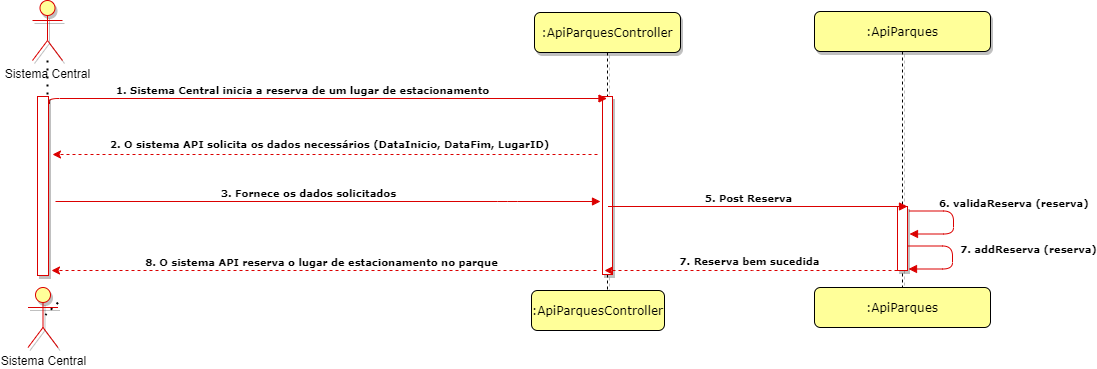

The diagram above was exported from draw.io. Its source (the exported page's mxGraphModel, read from the mxfile embedded in the PNG):
<mxGraphModel dx="1303" dy="828" grid="0" gridSize="10" guides="1" tooltips="1" connect="1" arrows="1" fold="1" page="1" pageScale="1" pageWidth="1100" pageHeight="850" background="#ffffff" math="0" shadow="0">
  <root>
    <mxCell id="0" />
    <mxCell id="1" parent="0" />
    <mxCell id="7baba1c4bc27f4b0-2" value=":ApiParquesController" style="shape=umlLifeline;perimeter=lifelinePerimeter;whiteSpace=wrap;html=1;container=1;collapsible=0;recursiveResize=0;outlineConnect=0;rounded=1;shadow=1;comic=0;labelBackgroundColor=none;strokeWidth=1;fontFamily=Verdana;fontSize=12;align=center;fillColor=#FFFF99;" parent="1" vertex="1">
      <mxGeometry x="586" y="90" width="146" height="302" as="geometry" />
    </mxCell>
    <mxCell id="7baba1c4bc27f4b0-10" value="" style="html=1;points=[];perimeter=orthogonalPerimeter;rounded=0;shadow=1;comic=0;labelBackgroundColor=none;strokeWidth=1;fontFamily=Verdana;fontSize=12;align=center;strokeColor=#DB0000;" parent="7baba1c4bc27f4b0-2" vertex="1">
      <mxGeometry x="68" y="84" width="10" height="178" as="geometry" />
    </mxCell>
    <mxCell id="7baba1c4bc27f4b0-11" value="&lt;font style=&quot;font-size: 10px&quot;&gt;&lt;b&gt;1. Sistema Central inicia a reserva de um lugar de estacionamento&lt;/b&gt;&lt;/font&gt;" style="html=1;verticalAlign=bottom;endArrow=block;labelBackgroundColor=none;fontFamily=Verdana;fontSize=9;edgeStyle=elbowEdgeStyle;elbow=vertical;exitX=1.1;exitY=0.009;exitDx=0;exitDy=0;exitPerimeter=0;strokeColor=#DB0000;" parent="1" target="7baba1c4bc27f4b0-2" edge="1">
      <mxGeometry x="-0.0813" relative="1" as="geometry">
        <mxPoint x="101" y="181.45799999999997" as="sourcePoint" />
        <mxPoint x="918.5" y="181" as="targetPoint" />
        <mxPoint as="offset" />
        <Array as="points">
          <mxPoint x="250" y="176" />
        </Array>
      </mxGeometry>
    </mxCell>
    <mxCell id="pMVUW8h6Jyfo9VcVifd9-2" value="&lt;font style=&quot;font-size: 10px&quot; face=&quot;Verdana&quot;&gt;&lt;b&gt;2. O sistema API solicita os dados necessários (DataInicio, DataFim, LugarID)&lt;/b&gt;&lt;/font&gt;" style="endArrow=classic;html=1;dashed=1;exitX=0.3;exitY=1;exitDx=0;exitDy=0;exitPerimeter=0;strokeColor=#DB0000;" parent="1" edge="1">
      <mxGeometry x="-0.0128" y="-10" width="50" height="50" relative="1" as="geometry">
        <mxPoint x="649" y="232" as="sourcePoint" />
        <mxPoint x="104" y="232" as="targetPoint" />
        <mxPoint as="offset" />
      </mxGeometry>
    </mxCell>
    <mxCell id="X0Dhw0XQvz3T7TuyaB4J-1" value="Sistema Central" style="shape=umlActor;verticalLabelPosition=bottom;verticalAlign=top;html=1;outlineConnect=0;strokeColor=#DB0000;fillColor=#FFFF99;shadow=1;sketch=0;" parent="1" vertex="1">
      <mxGeometry x="84" y="78" width="30" height="60" as="geometry" />
    </mxCell>
    <mxCell id="X0Dhw0XQvz3T7TuyaB4J-3" value="" style="html=1;points=[];perimeter=orthogonalPerimeter;rounded=0;shadow=1;comic=0;labelBackgroundColor=none;strokeWidth=1;fontFamily=Verdana;fontSize=12;align=center;fillColor=#FFFFFF;strokeColor=#DB0000;gradientDirection=east;gradientColor=#FFFFFF;" parent="1" vertex="1">
      <mxGeometry x="89" y="174" width="11" height="179" as="geometry" />
    </mxCell>
    <mxCell id="X0Dhw0XQvz3T7TuyaB4J-6" value="" style="endArrow=none;dashed=1;html=1;dashPattern=1 3;strokeWidth=2;entryX=0.5;entryY=0.994;entryDx=0;entryDy=0;entryPerimeter=0;" parent="1" source="X0Dhw0XQvz3T7TuyaB4J-5" edge="1">
      <mxGeometry width="50" height="50" relative="1" as="geometry">
        <mxPoint x="277" y="330" as="sourcePoint" />
        <mxPoint x="97" y="392.52199999999993" as="targetPoint" />
      </mxGeometry>
    </mxCell>
    <mxCell id="X0Dhw0XQvz3T7TuyaB4J-8" value="" style="endArrow=none;dashed=1;html=1;dashPattern=1 3;strokeWidth=2;" parent="1" source="X0Dhw0XQvz3T7TuyaB4J-1" target="X0Dhw0XQvz3T7TuyaB4J-3" edge="1">
      <mxGeometry width="50" height="50" relative="1" as="geometry">
        <mxPoint x="109" y="372" as="sourcePoint" />
        <mxPoint x="100" y="182" as="targetPoint" />
      </mxGeometry>
    </mxCell>
    <mxCell id="HO-CnpsSgoQ66-Zrgcwu-2" value=":ApiParques" style="shape=umlLifeline;perimeter=lifelinePerimeter;whiteSpace=wrap;html=1;container=1;collapsible=0;recursiveResize=0;outlineConnect=0;rounded=1;shadow=1;comic=0;labelBackgroundColor=none;strokeWidth=1;fontFamily=Verdana;fontSize=12;align=center;fillColor=#FFFF99;" parent="1" vertex="1">
      <mxGeometry x="866" y="89" width="176" height="302" as="geometry" />
    </mxCell>
    <mxCell id="HO-CnpsSgoQ66-Zrgcwu-34" value="&lt;span style=&quot;font-size: 10px&quot;&gt;&lt;b&gt;6. validaReserva (reserva)&amp;nbsp;&lt;/b&gt;&lt;/span&gt;" style="html=1;verticalAlign=bottom;endArrow=block;labelBackgroundColor=none;fontFamily=Verdana;fontSize=9;edgeStyle=orthogonalEdgeStyle;elbow=vertical;strokeColor=#DB0000;" parent="1" edge="1">
      <mxGeometry x="-0.2072" y="62" relative="1" as="geometry">
        <mxPoint x="961.001818181818" y="288.5" as="sourcePoint" />
        <mxPoint x="961" y="311.5" as="targetPoint" />
        <mxPoint y="1" as="offset" />
        <Array as="points">
          <mxPoint x="1005" y="288.5" />
          <mxPoint x="1005" y="311.5" />
        </Array>
      </mxGeometry>
    </mxCell>
    <mxCell id="yTk1UJOThPdnQp3TIaym-4" value="&lt;b&gt;3. Fornece os dados solicitados&lt;/b&gt;" style="html=1;verticalAlign=bottom;endArrow=block;labelBackgroundColor=none;fontFamily=Verdana;fontSize=10;edgeStyle=elbowEdgeStyle;elbow=vertical;strokeColor=#DB0000;" parent="1" edge="1">
      <mxGeometry x="-0.0714" relative="1" as="geometry">
        <mxPoint x="107" y="279" as="sourcePoint" />
        <mxPoint x="652.0000000000002" y="279" as="targetPoint" />
        <Array as="points">
          <mxPoint x="559" y="279" />
          <mxPoint x="554" y="342" />
          <mxPoint x="434" y="386" />
          <mxPoint x="400" y="370" />
          <mxPoint x="560" y="271" />
          <mxPoint x="550" y="299" />
          <mxPoint x="155" y="257" />
        </Array>
        <mxPoint as="offset" />
      </mxGeometry>
    </mxCell>
    <mxCell id="yTk1UJOThPdnQp3TIaym-7" value="&lt;font face=&quot;Verdana&quot;&gt;&lt;span style=&quot;font-size: 10px&quot;&gt;&lt;b&gt;8. O sistema API reserva o lugar de estacionamento no parque&lt;/b&gt;&lt;/span&gt;&lt;/font&gt;" style="endArrow=classic;html=1;dashed=1;exitX=0.3;exitY=1;exitDx=0;exitDy=0;exitPerimeter=0;strokeColor=#DB0000;" parent="1" edge="1">
      <mxGeometry x="0.0092" y="-9" width="50" height="50" relative="1" as="geometry">
        <mxPoint x="648.0000000000002" y="348" as="sourcePoint" />
        <mxPoint x="103" y="348" as="targetPoint" />
        <mxPoint as="offset" />
      </mxGeometry>
    </mxCell>
    <mxCell id="yTk1UJOThPdnQp3TIaym-8" value="" style="html=1;points=[];perimeter=orthogonalPerimeter;rounded=0;shadow=1;comic=0;labelBackgroundColor=none;strokeWidth=1;fontFamily=Verdana;fontSize=12;align=center;strokeColor=#DB0000;" parent="1" vertex="1">
      <mxGeometry x="949" y="284" width="10" height="64" as="geometry" />
    </mxCell>
    <mxCell id="yTk1UJOThPdnQp3TIaym-9" value="&lt;span style=&quot;font-size: 10px&quot;&gt;&lt;b&gt;5. Post Reserva&lt;/b&gt;&lt;/span&gt;" style="html=1;verticalAlign=bottom;endArrow=block;labelBackgroundColor=none;fontFamily=Verdana;fontSize=9;edgeStyle=elbowEdgeStyle;elbow=vertical;strokeColor=#DB0000;" parent="1" edge="1">
      <mxGeometry x="-0.0618" relative="1" as="geometry">
        <mxPoint x="659.4977777777776" y="284" as="sourcePoint" />
        <mxPoint x="959" y="283.9999999999998" as="targetPoint" />
        <mxPoint x="1" as="offset" />
        <Array as="points">
          <mxPoint x="773.22" y="284" />
        </Array>
      </mxGeometry>
    </mxCell>
    <mxCell id="yTk1UJOThPdnQp3TIaym-12" value="&lt;font style=&quot;font-size: 10px&quot; face=&quot;Verdana&quot;&gt;&lt;b&gt;7. Reserva bem sucedida&lt;/b&gt;&lt;/font&gt;" style="endArrow=classic;html=1;dashed=1;exitX=0.3;exitY=1;exitDx=0;exitDy=0;exitPerimeter=0;strokeColor=#DB0000;" parent="1" edge="1">
      <mxGeometry x="0.0092" y="-9" width="50" height="50" relative="1" as="geometry">
        <mxPoint x="949.0000000000002" y="348" as="sourcePoint" />
        <mxPoint x="656" y="348" as="targetPoint" />
        <mxPoint as="offset" />
        <Array as="points">
          <mxPoint x="814" y="348" />
        </Array>
      </mxGeometry>
    </mxCell>
    <mxCell id="q9sr94St-gthnET_dzkQ-14" value=":ApiParquesController" style="shape=umlLifeline;perimeter=lifelinePerimeter;whiteSpace=wrap;html=1;container=1;collapsible=0;recursiveResize=0;outlineConnect=0;rounded=1;shadow=0;comic=0;labelBackgroundColor=none;strokeWidth=1;fontFamily=Verdana;fontSize=12;align=center;fillColor=#FFFF99;" parent="1" vertex="1">
      <mxGeometry x="583" y="368" width="133" height="40" as="geometry" />
    </mxCell>
    <mxCell id="HO-CnpsSgoQ66-Zrgcwu-5" value=":ApiParques" style="shape=umlLifeline;perimeter=lifelinePerimeter;whiteSpace=wrap;html=1;container=1;collapsible=0;recursiveResize=0;outlineConnect=0;rounded=1;shadow=0;comic=0;labelBackgroundColor=none;strokeWidth=1;fontFamily=Verdana;fontSize=12;align=center;fillColor=#FFFF99;" parent="1" vertex="1">
      <mxGeometry x="866" y="365" width="176" height="40" as="geometry" />
    </mxCell>
    <mxCell id="X0Dhw0XQvz3T7TuyaB4J-5" value="Sistema Central" style="shape=umlActor;verticalLabelPosition=bottom;verticalAlign=top;html=1;outlineConnect=0;strokeColor=#DB0000;fillColor=#FFFF99;shadow=1;" parent="1" vertex="1">
      <mxGeometry x="79.5" y="365" width="30" height="60" as="geometry" />
    </mxCell>
    <mxCell id="5ytaJpWoZf-ZlIsoMAsl-2" value="&lt;span style=&quot;font-size: 10px&quot;&gt;&lt;b&gt;7. addReserva (reserva)&lt;/b&gt;&lt;/span&gt;" style="html=1;verticalAlign=bottom;endArrow=block;labelBackgroundColor=none;fontFamily=Verdana;fontSize=9;edgeStyle=orthogonalEdgeStyle;elbow=vertical;strokeColor=#DB0000;" edge="1" parent="1">
      <mxGeometry y="76" relative="1" as="geometry">
        <mxPoint x="960.0018181818177" y="323.5" as="sourcePoint" />
        <mxPoint x="960" y="346.5" as="targetPoint" />
        <mxPoint as="offset" />
        <Array as="points">
          <mxPoint x="1004" y="323.5" />
          <mxPoint x="1004" y="346.5" />
        </Array>
      </mxGeometry>
    </mxCell>
  </root>
</mxGraphModel>